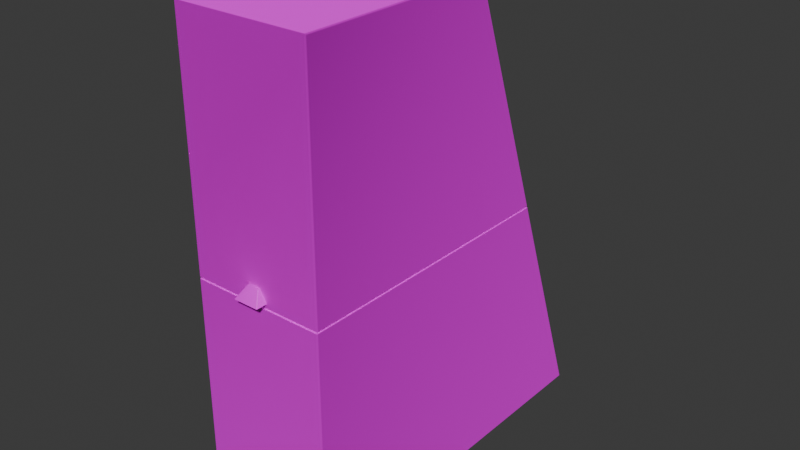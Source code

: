 # Source: FST_RepublicFortressWall_2MSection_Base.blend  (saved by Blender 5.1.30; exported with 4.5.12 LTS)
import bpy
from mathutils import Matrix  # noqa: F401  (used for matrix-valued properties, if any)

bpy.ops.wm.read_factory_settings(use_empty=True)
scene = bpy.context.scene
scene.name = 'Scene'

# ---- collections
col_collection = bpy.data.collections.new('Collection'); scene.collection.children.link(col_collection)

# ---- images (referenced by path relative to the original .blend; pixels are not part of the script)
import os
ASSET_DIR = os.environ.get("B2B_ASSET_DIR", "")  # directory of the original .blend (textures are referenced by path, not embedded)
HERE = os.path.dirname(os.path.abspath(__file__))  # packed textures are extracted next to this script under _unpacked/

def load_image(name, relpath, width, height, colorspace="sRGB"):
    """Load a texture the original file referenced (path relative to the .blend, or extracted next to this script)."""
    p = next((c for c in (os.path.join(HERE, relpath), os.path.join(ASSET_DIR, relpath)) if relpath and os.path.exists(c)), "")
    if p:
        img = bpy.data.images.load(p, check_existing=True)
        img.name = name
    else:  # same state as the original file: an image datablock whose file is absent (Cycles renders it pink)
        img = bpy.data.images.new(name, width, height)
        img.source = "FILE"
        img.filepath = "//" + (relpath or name)
    img.colorspace_settings.name = colorspace
    return img
img_fst_concretebase_co_png = load_image('FST_ConcreteBase_co.png', 'FST_ConcreteBase_co.png', 1024, 1024, 'sRGB')
img_fst_concretebase_smdi_png = load_image('FST_ConcreteBase_smdi.png', 'FST_ConcreteBase_smdi.png', 1024, 1024, 'sRGB')
img_fst_concretebase_nohq_png = load_image('FST_ConcreteBase_nohq.png', 'FST_ConcreteBase_nohq.png', 1024, 1024, 'sRGB')
img_steelplates_co_png = load_image('SteelPlates_co.png', 'SteelPlates_co.png', 1024, 1024, 'sRGB')

# ---- materials (node trees are filled in below, after node groups)
mat_camo = bpy.data.materials.new('Camo')
mat_camo1 = bpy.data.materials.new('Camo1')

# ---- material node trees
mat_camo.use_nodes = True; mat_camo.node_tree.nodes.clear()
_N = mat_camo.node_tree.nodes; _L = mat_camo.node_tree.links
n0 = _N.new('ShaderNodeBsdfPrincipled'); n0.name = 'Principled BSDF'; n0.location = (-200, 100)
n1 = _N.new('ShaderNodeOutputMaterial'); n1.name = 'Material Output'; n1.location = (200, 100)
n2 = _N.new('ShaderNodeTexImage'); n2.name = 'Image Texture'; n2.location = (-490, 80)
n2.hide = True
n2.image = img_fst_concretebase_co_png
n3 = _N.new('ShaderNodeTexImage'); n3.name = 'Image Texture.001'; n3.location = (-488, 30)
n3.hide = True
n4 = _N.new('ShaderNodeTexImage'); n4.name = 'Image Texture.002'; n4.location = (-488, -5)
n4.hide = True
n4.image = img_fst_concretebase_smdi_png
n5 = _N.new('ShaderNodeTexImage'); n5.name = 'Image Texture.003'; n5.location = (-819, -53)
n5.hide = True
n5.image = img_fst_concretebase_nohq_png
n6 = _N.new('ShaderNodeNormalMap'); n6.name = 'Normal Map'; n6.location = (-448, -71)
n6.hide = True
_L.new(n0.outputs[0], n1.inputs[0])
_L.new(n2.outputs[0], n0.inputs[0])
_L.new(n3.outputs[1], n0.inputs[1])
_L.new(n4.outputs[1], n0.inputs[2])
_L.new(n6.outputs[0], n0.inputs[5])
_L.new(n5.outputs[0], n6.inputs[1])
n1.is_active_output = True
mat_camo1.use_nodes = True; mat_camo1.node_tree.nodes.clear()
_N = mat_camo1.node_tree.nodes; _L = mat_camo1.node_tree.links
n0 = _N.new('ShaderNodeBsdfPrincipled'); n0.name = 'Principled BSDF'; n0.location = (-200, 100)
n1 = _N.new('ShaderNodeOutputMaterial'); n1.name = 'Material Output'; n1.location = (200, 100)
n2 = _N.new('ShaderNodeTexImage'); n2.name = 'Image Texture'; n2.location = (-490, 80)
n2.image = img_steelplates_co_png
_L.new(n0.outputs[0], n1.inputs[0])
_L.new(n2.outputs[0], n0.inputs[0])
n1.is_active_output = True

# ---- world
world_world = bpy.data.worlds.new('World'); scene.world = world_world
world_world.use_nodes = True; world_world.node_tree.nodes.clear()
_N = world_world.node_tree.nodes; _L = world_world.node_tree.links
n0 = _N.new('ShaderNodeOutputWorld'); n0.name = 'World Output'; n0.location = (200, 100)
n1 = _N.new('ShaderNodeBackground'); n1.name = 'Background'; n1.location = (-200, 100)
n1.inputs[0].default_value = (0.05088, 0.05088, 0.05088, 1.0)
_L.new(n1.outputs[0], n0.inputs[0])
n0.is_active_output = True
world_world.color = (0.05088, 0.05088, 0.05088)
world_world.sun_shadow_jitter_overblur = 0.0

# ---- meshes
me_cube = bpy.data.meshes.new('Cube')
me_cube.from_pydata([(-0.9871, -0.9963, -1.0), (-1.0, -0.9829, -1.0), (-0.9871, -0.9963, 6.0), (-1.0, -0.9829, 5.987), (-1.0, 4.48, -1.0), (-0.9871, 4.5, -1.0), (-0.9871, 2.0, 6.0), (-1.0, 1.981, 5.987), (1.0, -0.9829, -1.0), (0.9871, -0.9963, -1.0), (0.9871, -0.9963, 6.0), (1.0, -0.9829, 5.987), (0.9871, 4.5, -1.0), (1.0, 4.48, -1.0), (1.0, 1.981, 5.987), (0.9871, 2.0, 6.0), (-0.976, 3.237, 2.479), (-0.9759, 3.225, 2.512), (-0.9791, -0.9748, 2.512), (-0.9778, -0.9748, 2.479), (-0.9781, 3.229, 2.479), (-0.9777, 3.219, 2.512), (0.9759, 3.225, 2.512), (0.976, 3.237, 2.479), (0.9778, -0.9748, 2.479), (0.9791, -0.9748, 2.512), (0.9777, 3.219, 2.512), (0.9781, 3.229, 2.479), (-1.0, -0.9829, 2.479), (-1.0, -0.9829, 2.512), (-0.9871, 3.244, 2.512), (-0.9871, 3.256, 2.479), (1.0, 3.236, 2.479), (1.0, 3.224, 2.512), (0.9871, -0.9963, 2.512), (0.9871, -0.9963, 2.479), (-0.9871, -0.9963, 2.479), (-0.9871, -0.9963, 2.512), (-1.0, 3.224, 2.512), (-1.0, 3.236, 2.479), (0.9871, 3.256, 2.479), (0.9871, 3.244, 2.512), (1.0, -0.9829, 2.512), (1.0, -0.9829, 2.479), (-0.7493, 3.256, 2.479), (-0.7493, 3.244, 2.512), (0.7493, 3.244, 2.512), (0.7493, 3.256, 2.479), (-0.3965, 3.393, 2.1), (-0.3965, 3.381, 2.134), (0.3965, 3.393, 2.1), (0.3965, 3.381, 2.134), (0.3965, 3.371, 2.092), (0.3965, 3.359, 2.126), (0.7493, 3.222, 2.512), (0.7493, 3.234, 2.479), (-0.3965, 3.371, 2.092), (-0.3965, 3.359, 2.126), (-0.7493, 3.234, 2.479), (-0.7493, 3.222, 2.512)], [], [(46, 41, 22, 54), (2, 6, 7, 3), (49, 51, 53, 57), (47, 50, 52, 55), (36, 35, 24, 19), (34, 37, 18, 25), (32, 40, 23, 27), (54, 22, 23, 55), (25, 18, 19, 24), (59, 57, 56, 58), (57, 53, 52, 56), (16, 20, 21, 17), (15, 10, 11, 14), (45, 49, 57, 59), (40, 47, 55, 23), (50, 48, 56, 52), (20, 19, 18, 21), (39, 28, 19, 20), (4, 5, 0, 1), (17, 59, 58, 16), (6, 2, 10, 15), (53, 54, 55, 52), (12, 9, 0, 5), (27, 23, 22, 26), (9, 12, 13, 8), (24, 27, 26, 25), (43, 32, 27, 24), (41, 33, 26, 22), (51, 46, 54, 53), (42, 34, 25), (38, 30, 17, 21), (35, 43, 24), (31, 39, 20, 16), (29, 38, 21, 18), (44, 31, 16, 58), (28, 36, 19), (48, 44, 58, 56), (30, 45, 59, 17), (37, 29, 18), (0, 36, 28, 1), (33, 42, 25, 26), (3, 7, 38, 29), (37, 2, 3, 29), (5, 31, 44), (31, 5, 4, 39), (30, 6, 45), (6, 30, 38, 7), (28, 39, 4, 1), (14, 33, 41, 15), (32, 13, 12, 40), (32, 43, 8, 13), (35, 9, 8, 43), (10, 34, 42, 11), (46, 15, 41), (12, 47, 40), (2, 37, 34, 10), (36, 0, 9, 35), (6, 49, 45), (48, 5, 44), (15, 46, 51), (47, 12, 50), (15, 51, 49, 6), (50, 12, 5, 48), (14, 11, 42, 33)])
_uv = me_cube.uv_layers.new(name='UVMap')
_uv.uv.foreach_set('vector', [0.6766, 0.0003508, 0.7327, 0.0003402, 0.7301, 0.00479, 0.6766, 0.005455, 0.9984, 0.9142, 0.2974, 0.9121, 0.3024, 0.9089, 0.9957, 0.911, 0.9997, 0.5138, 0.0003402, 0.5138, 0.0003402, 0.4862, 0.9997, 0.4862, 0.681, 0.9553, 0.272, 0.06358, 0.3179, 0.0339, 0.7313, 0.9437, 0.2679, 0.0003401, 0.7321, 0.0003402, 0.7299, 0.005401, 0.2701, 0.0054, 0.7327, 0.9997, 0.2673, 0.9997, 0.2692, 0.9946, 0.7308, 0.9946, 0.7351, 0.995, 0.7321, 0.9996, 0.7295, 0.9952, 0.73, 0.9934, 0.1164, 0.6141, 0.0004269, 0.6136, 0.0003402, 0.5955, 0.1164, 0.596, 0.9997, 0.5085, 0.0003402, 0.5085, 0.001021, 0.4915, 0.999, 0.4915, 0.8836, 0.6141, 0.703, 0.4042, 0.703, 0.3859, 0.8836, 0.596, 0.703, 0.4042, 0.297, 0.4042, 0.297, 0.3859, 0.703, 0.3859, 0.0004648, 0.4882, 0.002322, 0.4882, 0.004731, 0.4962, 0.003197, 0.4962, 0.7026, 0.9121, 0.001594, 0.9142, 0.004264, 0.911, 0.6976, 0.9089, 0.6922, 0.9356, 0.2491, 0.0671, 0.3004, 0.04991, 0.7432, 0.9368, 0.7321, 0.9996, 0.6762, 0.9997, 0.6762, 0.9946, 0.7295, 0.9952, 0.9997, 0.5138, 0.0003402, 0.5138, 0.0003402, 0.4862, 0.9997, 0.4862, 0.002322, 0.4882, 0.9995, 0.5039, 0.9995, 0.5119, 0.004731, 0.4962, 0.2649, 0.995, 0.2649, 0.003491, 0.2701, 0.0054, 0.27, 0.9934, 0.3181, 0.003992, 0.3205, 0.0003403, 0.3205, 0.9997, 0.3181, 0.9972, 0.9996, 0.6136, 0.8836, 0.6141, 0.8836, 0.596, 0.9997, 0.5955, 0.1706, 0.9997, 0.1706, 0.0003402, 0.8294, 0.0003401, 0.8294, 0.9997, 0.297, 0.4042, 0.1164, 0.6141, 0.1164, 0.596, 0.297, 0.3859, 0.6795, 0.00034, 0.6795, 0.9997, 0.3205, 0.9997, 0.3205, 0.0003403, 0.9977, 0.4882, 0.9995, 0.4882, 0.9968, 0.4962, 0.9953, 0.4962, 0.6795, 0.9997, 0.6795, 0.00034, 0.6819, 0.003992, 0.6819, 0.9972, 0.0004604, 0.5039, 0.9977, 0.4882, 0.9953, 0.4962, 0.0004653, 0.5119, 0.7351, 0.003491, 0.7351, 0.995, 0.73, 0.9934, 0.7299, 0.005401, 0.7327, 0.0003402, 0.7357, 0.004995, 0.7305, 0.006244, 0.7301, 0.00479, 0.7509, 0.0671, 0.3078, 0.9356, 0.2568, 0.9368, 0.6996, 0.04991, 0.7357, 0.9965, 0.7327, 0.9997, 0.7308, 0.9946, 0.2643, 0.004995, 0.2673, 0.0003402, 0.2699, 0.00479, 0.2695, 0.006244, 0.7321, 0.0003402, 0.7351, 0.003491, 0.7299, 0.005401, 0.2679, 0.9996, 0.2649, 0.995, 0.27, 0.9934, 0.2705, 0.9952, 0.2643, 0.9965, 0.2643, 0.004995, 0.2695, 0.006244, 0.2692, 0.9946, 0.3238, 0.9997, 0.2679, 0.9996, 0.2705, 0.9952, 0.3238, 0.9946, 0.2649, 0.003491, 0.2679, 0.0003401, 0.2701, 0.0054, 0.728, 0.06358, 0.319, 0.9553, 0.2687, 0.9437, 0.6821, 0.0339, 0.2673, 0.0003402, 0.3234, 0.0003508, 0.3234, 0.005455, 0.2699, 0.00479, 0.2673, 0.9997, 0.2643, 0.9965, 0.2692, 0.9946, 0.2165, 0.0003401, 0.2165, 0.9997, 0.2128, 0.9997, 0.2128, 0.0003401, 0.7357, 0.004995, 0.7357, 0.9965, 0.7308, 0.9946, 0.7305, 0.006244, 0.9957, 0.911, 0.3024, 0.9089, 0.006699, 0.08582, 0.991, 0.0888, 0.2172, 0.0003401, 0.2172, 0.9997, 0.2135, 0.996, 0.2135, 0.0003401, 0.767, 0.0003398, 0.767, 0.9997, 0.7027, 0.9997, 0.2167, 0.806, 0.01576, 0.1583, 0.01977, 0.1584, 0.2206, 0.806, 0.7403, 0.09836, 0.7403, 0.9997, 0.6824, 0.09836, 0.2974, 0.9121, 0.001594, 0.08597, 0.006699, 0.08582, 0.3024, 0.9089, 0.9842, 0.8418, 0.2206, 0.806, 0.01977, 0.1584, 1.009, 0.2047, 0.6976, 0.9089, 0.9933, 0.08582, 0.9984, 0.08597, 0.7026, 0.9121, 0.7794, 0.806, 0.9802, 0.1584, 0.9842, 0.1583, 0.7833, 0.806, 0.7794, 0.806, 0.01576, 0.8418, -0.008503, 0.2047, 0.9802, 0.1584, 0.7835, 0.9997, 0.7835, 0.0003402, 0.7872, 0.0003402, 0.7872, 0.9997, 0.7828, 0.9997, 0.7828, 0.0003402, 0.7865, 0.0003402, 0.7865, 0.996, 0.3176, 0.09836, 0.2597, 0.9997, 0.2597, 0.09836, 0.233, 0.0003407, 0.2973, 0.9997, 0.233, 0.9997, 0.2172, 0.9997, 0.2172, 0.0003401, 0.7828, 0.0003402, 0.7828, 0.9997, 0.2165, 0.9997, 0.2165, 0.0003401, 0.7835, 0.0003402, 0.7835, 0.9997, 0.7403, 0.9997, 0.5965, 0.0003402, 0.6824, 0.09836, 0.6072, 0.8906, 0.767, 0.0003398, 0.7027, 0.9997, 0.2597, 0.9997, 0.3176, 0.09836, 0.4035, 0.0003403, 0.2973, 0.9997, 0.233, 0.0003407, 0.3928, 0.8906, 0.2597, 0.9997, 0.4035, 0.0003403, 0.5965, 0.0003402, 0.7403, 0.9997, 0.3928, 0.8906, 0.233, 0.0003407, 0.767, 0.0003398, 0.6072, 0.8906, 0.6976, 0.9089, 0.004264, 0.911, 0.008988, 0.0888, 0.9933, 0.08582])
me_cube.materials.append(mat_camo)
me_cube.update()
me_cube_001 = bpy.data.meshes.new('Cube.001')
me_cube_001.from_pydata([(0.1846, -0.009402, -0.002345), (-0.1846, -0.009402, -0.002345), (0.1922, -0.01706, -0.002345), (-0.1922, -0.01706, -0.002345), (0.143, -0.009119, 0.04578), (-0.143, -0.009119, 0.04578), (0.07743, 0.004552, 0.1775), (0.09612, 0.009812, 0.1667), (0.08047, 0.02453, 0.1675), (0.08268, 0.005759, 0.1767), (0.08808, 0.007182, 0.1743), (0.07813, 0.009906, 0.1768), (0.08312, 0.01072, 0.1756), (0.08749, 0.01149, 0.1741), (0.08656, 0.01445, 0.1735), (0.09392, 0.01432, 0.1685), (0.09017, 0.01869, 0.1693), (0.0928, 0.008605, 0.1708), (0.09075, 0.01285, 0.1715), (0.08839, 0.0165, 0.1719), (0.07978, 0.02072, 0.1713), (0.07895, 0.01558, 0.1746), (0.08545, 0.02228, 0.1689), (0.08445, 0.01872, 0.1718), (0.08352, 0.01515, 0.1743), (0.1846, 0.128, -0.002345), (0.1693, 0.1433, -0.002345), (0.1834, 0.1339, -0.002345), (0.1801, 0.1388, -0.002345), (0.1751, 0.1421, -0.002345), (0.09612, -0.01706, 0.1667), (0.07743, -0.01706, 0.1775), (0.0928, -0.01706, 0.1708), (0.08808, -0.01706, 0.1743), (0.08268, -0.01706, 0.1767), (-0.07743, 0.004552, 0.1775), (-0.08047, 0.02453, 0.1675), (-0.09612, 0.009812, 0.1667), (-0.07813, 0.009906, 0.1768), (-0.07895, 0.01558, 0.1746), (-0.08268, 0.005759, 0.1767), (-0.08312, 0.01072, 0.1756), (-0.08352, 0.01515, 0.1743), (-0.08656, 0.01445, 0.1735), (-0.08545, 0.02228, 0.1689), (-0.09017, 0.01869, 0.1693), (-0.07978, 0.02072, 0.1713), (-0.08445, 0.01872, 0.1718), (-0.08839, 0.0165, 0.1719), (-0.0928, 0.008605, 0.1708), (-0.08808, 0.007182, 0.1743), (-0.09392, 0.01432, 0.1685), (-0.09075, 0.01285, 0.1715), (-0.08749, 0.01149, 0.1741), (-0.1693, 0.1433, -0.002345), (-0.1846, 0.128, -0.002345), (-0.1751, 0.1421, -0.002345), (-0.1801, 0.1388, -0.002345), (-0.1834, 0.1339, -0.002345), (-0.07743, -0.01706, 0.1775), (-0.09612, -0.01706, 0.1667), (-0.08268, -0.01706, 0.1767), (-0.08808, -0.01706, 0.1743), (-0.0928, -0.01706, 0.1708), (0.1922, 0.1356, -0.002345), (0.177, 0.151, -0.002345), (0.1911, 0.1415, -0.002345), (0.1878, 0.1465, -0.002345), (0.1828, 0.1498, -0.002345), (-0.177, 0.151, -0.002345), (-0.1922, 0.1356, -0.002345), (-0.1828, 0.1498, -0.002345), (-0.1878, 0.1465, -0.002345), (-0.1911, 0.1415, -0.002345), (0.1277, 0.1092, 0.04578), (0.143, 0.09396, 0.04578), (0.1336, 0.1081, 0.04578), (0.1386, 0.1048, 0.04578), (0.1419, 0.0998, 0.04578), (-0.143, 0.09396, 0.04578), (-0.1277, 0.1092, 0.04578), (-0.1419, 0.0998, 0.04578), (-0.1386, 0.1048, 0.04578), (-0.1336, 0.1081, 0.04578)], [], [(1, 0, 2, 3), (0, 1, 5, 4), (6, 9, 12, 11), (9, 10, 13, 12), (11, 12, 24, 21), (12, 13, 14, 24), (7, 15, 18, 17), (15, 16, 19, 18), (17, 18, 13, 10), (18, 19, 14, 13), (8, 20, 23, 22), (20, 21, 24, 23), (22, 23, 19, 16), (23, 24, 14, 19), (35, 38, 41, 40), (38, 39, 42, 41), (40, 41, 53, 50), (41, 42, 43, 53), (36, 44, 47, 46), (44, 45, 48, 47), (46, 47, 42, 39), (47, 48, 43, 42), (37, 49, 52, 51), (49, 50, 53, 52), (51, 52, 48, 45), (52, 53, 43, 48), (30, 7, 17, 32), (32, 17, 10, 33), (33, 10, 9, 34), (34, 9, 6, 31), (7, 64, 66, 15), (15, 66, 67, 16), (16, 67, 68, 22), (22, 68, 65, 8), (37, 60, 63, 49), (49, 63, 62, 50), (50, 62, 61, 40), (40, 61, 59, 35), (70, 37, 51, 73), (73, 51, 45, 72), (72, 45, 44, 71), (71, 44, 36, 69), (8, 36, 46, 20), (20, 46, 39, 21), (21, 39, 38, 11), (11, 38, 35, 6), (26, 65, 68, 29), (29, 68, 67, 28), (28, 67, 66, 27), (27, 66, 64, 25), (69, 54, 56, 71), (71, 56, 57, 72), (72, 57, 58, 73), (73, 58, 55, 70), (54, 80, 83, 56), (56, 83, 82, 57), (57, 82, 81, 58), (58, 81, 79, 55), (74, 26, 29, 76), (76, 29, 28, 77), (77, 28, 27, 78), (78, 27, 25, 75), (31, 6, 35, 59), (7, 30, 2, 64), (36, 8, 65, 69), (25, 0, 4, 75), (26, 54, 69, 65), (0, 25, 64, 2), (54, 26, 74, 80), (30, 32, 33, 34, 31, 59, 61, 62, 63, 60, 3, 2), (60, 37, 70, 3), (55, 1, 3, 70), (1, 55, 79, 5), (5, 79, 81, 82, 83, 80, 74, 76, 77, 78, 75, 4)])
me_cube_001.polygons.foreach_set('use_smooth', [True] * 74)
_k = set([(0, 1), (0, 4), (0, 25), (1, 5), (1, 55), (2, 3), (2, 30), (2, 64), (3, 60), (3, 70), (4, 5), (4, 75), (5, 79), (25, 27), (26, 29), (26, 54), (27, 28), (28, 29), (30, 32), (31, 34), (31, 59), (32, 33), (33, 34), (54, 56), (55, 58), (56, 57), (57, 58), (59, 61), (60, 63), (61, 62), (62, 63), (64, 66), (65, 68), (65, 69), (66, 67), (67, 68), (69, 71), (70, 73), (71, 72), (72, 73), (74, 76), (74, 80), (75, 78), (76, 77), (77, 78), (79, 81), (80, 83), (81, 82), (82, 83)])
me_cube_001.attributes.new('sharp_edge', 'BOOLEAN', 'EDGE').data.foreach_set('value', [ (min(e.vertices), max(e.vertices)) in _k for e in me_cube_001.edges])
_uv = me_cube_001.uv_layers.new(name='UVMap')
_uv.uv.foreach_set('vector', [0.8284, 0.3912, 0.2625, 0.3912, 0.2507, 0.3795, 0.8401, 0.3795, 0.2625, 0.3912, 0.8284, 0.3912, 0.7647, 0.465, 0.3261, 0.465, 0.6273, 0.03923, 0.6357, 0.04287, 0.6351, 0.05095, 0.6274, 0.04815, 0.6357, 0.04287, 0.6443, 0.04758, 0.6417, 0.05383, 0.6351, 0.05095, 0.6274, 0.04815, 0.6351, 0.05095, 0.6347, 0.05802, 0.6278, 0.05771, 0.6351, 0.05095, 0.6417, 0.05383, 0.6395, 0.05806, 0.6347, 0.05802, 0.6595, 0.05846, 0.6524, 0.06275, 0.647, 0.05802, 0.6524, 0.05293, 0.6524, 0.06275, 0.6447, 0.06723, 0.6419, 0.06214, 0.647, 0.05802, 0.6524, 0.05293, 0.647, 0.05802, 0.6417, 0.05383, 0.6443, 0.04758, 0.647, 0.05802, 0.6419, 0.06214, 0.6395, 0.05806, 0.6417, 0.05383, 0.6294, 0.07511, 0.6285, 0.067, 0.6357, 0.06458, 0.6368, 0.07142, 0.6285, 0.067, 0.6278, 0.05771, 0.6347, 0.05802, 0.6357, 0.06458, 0.6368, 0.07142, 0.6357, 0.06458, 0.6419, 0.06214, 0.6447, 0.06723, 0.6357, 0.06458, 0.6347, 0.05802, 0.6395, 0.05806, 0.6419, 0.06214, 0.377, 0.03877, 0.3768, 0.04769, 0.369, 0.05042, 0.3685, 0.04231, 0.3768, 0.04769, 0.3763, 0.05728, 0.3693, 0.05752, 0.369, 0.05042, 0.3685, 0.04231, 0.369, 0.05042, 0.3624, 0.05324, 0.3599, 0.04694, 0.369, 0.05042, 0.3693, 0.05752, 0.3645, 0.05751, 0.3624, 0.05324, 0.3746, 0.07476, 0.3672, 0.07097, 0.3683, 0.0641, 0.3755, 0.06659, 0.3672, 0.07097, 0.3593, 0.06667, 0.3621, 0.06158, 0.3683, 0.0641, 0.3755, 0.06659, 0.3683, 0.0641, 0.3693, 0.05752, 0.3763, 0.05728, 0.3683, 0.0641, 0.3621, 0.06158, 0.3645, 0.05751, 0.3693, 0.05752, 0.3444, 0.05768, 0.3516, 0.05222, 0.357, 0.05739, 0.3515, 0.06208, 0.3516, 0.05222, 0.3599, 0.04694, 0.3624, 0.05324, 0.357, 0.05739, 0.3515, 0.06208, 0.357, 0.05739, 0.3621, 0.06158, 0.3593, 0.06667, 0.357, 0.05739, 0.3624, 0.05324, 0.3645, 0.05751, 0.3621, 0.06158, 0.6759, 0.01378, 0.6595, 0.05846, 0.6524, 0.05293, 0.6666, 0.01066, 0.6666, 0.01066, 0.6524, 0.05293, 0.6443, 0.04758, 0.6562, 0.007492, 0.6562, 0.007492, 0.6443, 0.04758, 0.6357, 0.04287, 0.6456, 0.004673, 0.6456, 0.004673, 0.6357, 0.04287, 0.6273, 0.03923, 0.6361, 0.002418, 0.6595, 0.05846, 0.7742, 0.3522, 0.7681, 0.3554, 0.6524, 0.06275, 0.6524, 0.06275, 0.7681, 0.3554, 0.7619, 0.358, 0.6447, 0.06723, 0.6447, 0.06723, 0.7619, 0.358, 0.756, 0.3608, 0.6368, 0.07142, 0.6368, 0.07142, 0.756, 0.3608, 0.7499, 0.3631, 0.6294, 0.07511, 0.3444, 0.05768, 0.3284, 0.01261, 0.3378, 0.009557, 0.3516, 0.05222, 0.3516, 0.05222, 0.3378, 0.009557, 0.3483, 0.006464, 0.3599, 0.04694, 0.3599, 0.04694, 0.3483, 0.006464, 0.3589, 0.003707, 0.3685, 0.04231, 0.3685, 0.04231, 0.3589, 0.003707, 0.3685, 0.001499, 0.377, 0.03877, 0.2242, 0.3511, 0.3444, 0.05768, 0.3515, 0.06208, 0.2303, 0.3545, 0.2303, 0.3545, 0.3515, 0.06208, 0.3593, 0.06667, 0.2364, 0.3572, 0.2364, 0.3572, 0.3593, 0.06667, 0.3672, 0.07097, 0.2424, 0.3601, 0.2424, 0.3601, 0.3672, 0.07097, 0.3746, 0.07476, 0.2485, 0.3626, 0.6294, 0.07511, 0.3746, 0.07476, 0.3755, 0.06659, 0.6285, 0.067, 0.6285, 0.067, 0.3755, 0.06659, 0.3763, 0.05728, 0.6278, 0.05771, 0.6278, 0.05771, 0.3763, 0.05728, 0.3768, 0.04769, 0.6274, 0.04815, 0.6274, 0.04815, 0.3768, 0.04769, 0.377, 0.03877, 0.6273, 0.03923, 0.743, 0.3764, 0.7499, 0.3631, 0.756, 0.3608, 0.7546, 0.3762, 0.7546, 0.3762, 0.756, 0.3608, 0.7619, 0.358, 0.7682, 0.374, 0.7682, 0.374, 0.7619, 0.358, 0.7681, 0.3554, 0.7801, 0.3666, 0.7801, 0.3666, 0.7681, 0.3554, 0.7742, 0.3522, 0.7905, 0.3595, 0.2485, 0.3626, 0.2553, 0.3764, 0.2435, 0.3758, 0.2424, 0.3601, 0.2424, 0.3601, 0.2435, 0.3758, 0.2298, 0.3732, 0.2364, 0.3572, 0.2364, 0.3572, 0.2298, 0.3732, 0.2179, 0.3655, 0.2303, 0.3545, 0.2303, 0.3545, 0.2179, 0.3655, 0.2076, 0.3581, 0.2242, 0.3511, 0.354, 0.5635, 0.4177, 0.6539, 0.4086, 0.655, 0.3449, 0.5646, 0.3449, 0.5646, 0.4086, 0.655, 0.4001, 0.6585, 0.3365, 0.5681, 0.3365, 0.5681, 0.4001, 0.6585, 0.3931, 0.6643, 0.3294, 0.5739, 0.3294, 0.5739, 0.3931, 0.6643, 0.3879, 0.6719, 0.3242, 0.5815, 0.8093, 0.6539, 0.873, 0.5635, 0.8821, 0.5646, 0.8184, 0.655, 0.8184, 0.655, 0.8821, 0.5646, 0.8905, 0.5681, 0.8268, 0.6585, 0.8268, 0.6585, 0.8905, 0.5681, 0.8976, 0.5739, 0.8339, 0.6643, 0.8339, 0.6643, 0.8976, 0.5739, 0.9028, 0.5815, 0.8391, 0.6719, 0.6361, 0.002418, 0.6273, 0.03923, 0.377, 0.03877, 0.3685, 0.001499, 0.6595, 0.05846, 0.6759, 0.01378, 0.9985, 0.202, 0.7742, 0.3522, 0.3746, 0.07476, 0.6294, 0.07511, 0.7499, 0.3631, 0.2485, 0.3626, 0.9028, 0.5815, 0.9973, 0.7698, 0.91, 0.8131, 0.8391, 0.6719, 0.743, 0.3764, 0.2553, 0.3764, 0.2485, 0.3626, 0.7499, 0.3631, 0.9947, 0.2219, 0.7905, 0.3595, 0.7742, 0.3522, 0.9985, 0.202, 0.354, 0.5635, 0.873, 0.5635, 0.8093, 0.6539, 0.4177, 0.6539, 0.2606, 0.3959, 0.2669, 0.401, 0.2724, 0.4082, 0.276, 0.4165, 0.2772, 0.4246, 0.2772, 0.662, 0.276, 0.67, 0.2724, 0.6783, 0.2669, 0.6855, 0.2606, 0.6906, 0.001497, 0.8379, 0.001497, 0.2486, 0.3284, 0.01261, 0.3444, 0.05768, 0.2242, 0.3511, 0.001663, 0.1966, 0.2076, 0.3581, 0.005095, 0.2166, 0.001663, 0.1966, 0.2242, 0.3511, 0.2297, 0.7698, 0.3242, 0.5815, 0.3879, 0.6719, 0.317, 0.8131, 0.3356, 0.9918, 0.3356, 0.7934, 0.3378, 0.7821, 0.3442, 0.7726, 0.3537, 0.7662, 0.365, 0.764, 0.8567, 0.764, 0.868, 0.7662, 0.8775, 0.7726, 0.8839, 0.7821, 0.8862, 0.7934, 0.8862, 0.9918])
me_cube_001.materials.append(mat_camo1)
me_cube_001.update()

# ---- objects
ob_cube = bpy.data.objects.new('Cube', me_cube)
ob_cube_001 = bpy.data.objects.new('Cube.001', me_cube_001)
ob_cube_002 = bpy.data.objects.new('Cube.002', me_cube_001)

# ---- transforms, parenting, visibility, modifiers, constraints
ob_cube.location = (0.0, 0.0, 1.0)
ob_cube_001.location = (0.0, 3.328, 3.328)
ob_cube_001.rotation_euler = (0.3491, -0.0, 0.0)
ob_cube_002.location = (-1.642e-08, -1.01, 3.572)
ob_cube_002.rotation_euler = (0.0, -0.0, 3.142)

# ---- collection membership
col_collection.objects.link(ob_cube)
col_collection.objects.link(ob_cube_001)
col_collection.objects.link(ob_cube_002)

# ---- scene / render settings (as saved in the file)
scene.frame_start = 1; scene.frame_end = 250; scene.frame_set(1)
scene.render.engine = 'BLENDER_EEVEE_NEXT'
scene.render.bake_bias = 0.0
scene.render.bake_samples = 0
bpy.context.view_layer.update()

# ---- added for rendering (the .blend has no active camera and no usable light): camera, sun
cam_auto = bpy.data.cameras.new('AutoCamera')
cam_auto.lens = 50.0
cam_auto.sensor_width = 36.0
cam_auto.clip_end = 1000.0
ob_auto_camera = bpy.data.objects.new('AutoCamera', cam_auto)
scene.collection.objects.link(ob_auto_camera)
ob_auto_camera.location = (8.53248, -8.56946, 10.326)
ob_auto_camera.rotation_euler = (1.09748, -7.21219e-08, 0.694738)
scene.camera = ob_auto_camera
light_auto_sun = bpy.data.lights.new('AutoSun', 'SUN')
light_auto_sun.energy = 3.0
light_auto_sun.angle = 0.0523599
ob_auto_sun = bpy.data.objects.new('AutoSun', light_auto_sun)
scene.collection.objects.link(ob_auto_sun)
ob_auto_sun.rotation_euler = (0.872665, 0.174533, 0.523599)
bpy.context.view_layer.update()
